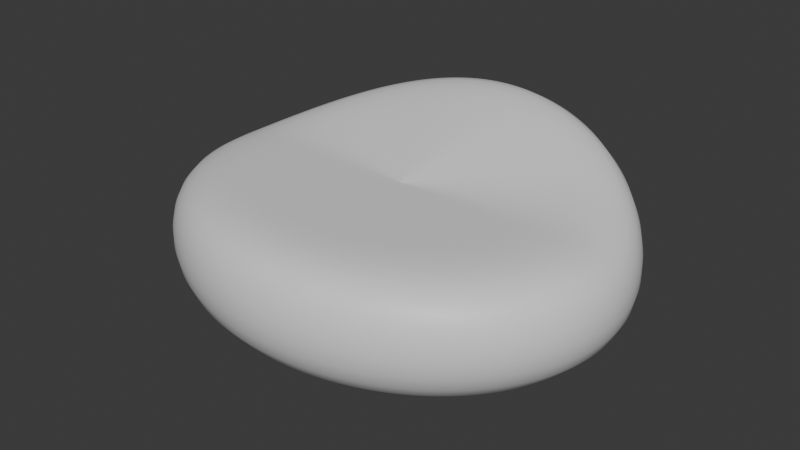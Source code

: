 # Source: BlueBeanbagRefined.blend  (saved by Blender 5.2.45; exported with 4.5.12 LTS)
import bpy
from mathutils import Matrix  # noqa: F401  (used for matrix-valued properties, if any)

bpy.ops.wm.read_factory_settings(use_empty=True)
scene = bpy.context.scene
scene.name = 'Scene'

# ---- collections
col_collection = bpy.data.collections.new('Collection'); scene.collection.children.link(col_collection)

# ---- materials (node trees are filled in below, after node groups)
mat_blue_woven_fabric = bpy.data.materials.new('Blue woven fabric')
mat_blue_woven_fabric.diffuse_color = (0.055, 0.17, 0.23, 1.0)

# ---- material node trees
mat_blue_woven_fabric.use_nodes = True; mat_blue_woven_fabric.node_tree.nodes.clear()
_N = mat_blue_woven_fabric.node_tree.nodes; _L = mat_blue_woven_fabric.node_tree.links
n0 = _N.new('ShaderNodeBsdfPrincipled'); n0.name = 'BSDF - Pré-fundamentado'; n0.location = (-200, 100)
n0.inputs[10].default_value = 0.005
n1 = _N.new('ShaderNodeOutputMaterial'); n1.name = 'Saída de material'; n1.location = (200, 100)
_L.new(n0.outputs[0], n1.inputs[0])
n1.is_active_output = True

# ---- world
world_world = bpy.data.worlds.new('World'); scene.world = world_world
world_world.use_nodes = True; world_world.node_tree.nodes.clear()
_N = world_world.node_tree.nodes; _L = world_world.node_tree.links
n0 = _N.new('ShaderNodeOutputWorld'); n0.name = 'World Output'; n0.location = (200, 100)
n1 = _N.new('ShaderNodeBackground'); n1.name = 'Background'; n1.location = (-200, 100)
n1.inputs[0].default_value = (0.05088, 0.05088, 0.05088, 1.0)
_L.new(n1.outputs[0], n0.inputs[0])
n0.is_active_output = True
world_world.color = (0.05088, 0.05088, 0.05088)
world_world.sun_shadow_jitter_overblur = 0.0

# ---- meshes
me_sculpted_seat = bpy.data.meshes.new('Sculpted seat')
me_sculpted_seat.from_pydata([(0.0, 0.0, 0.035), (0.0, 0.0, 0.035), (0.0, 0.0, 0.035), (0.0, 0.0, 0.035), (0.0, 0.0, 0.035), (0.0, 0.0, 0.035), (0.0, 0.0, 0.035), (0.0, 0.0, 0.035), (0.0, 0.0, 0.035), (0.0, 0.0, 0.035), (0.0, 0.0, 0.035), (0.0, 0.0, 0.035), (0.0, 0.0, 0.035), (0.0, 0.0, 0.035), (0.0, 0.0, 0.035), (0.0, 0.0, 0.035), (0.0, 0.0, 0.035), (0.0, 0.0, 0.035), (0.0, 0.0, 0.035), (0.0, 0.0, 0.035), (0.0, 0.0, 0.035), (0.0, 0.0, 0.035), (0.0, 0.0, 0.035), (0.0, 0.0, 0.035), (0.0, 0.0, 0.035), (0.0, 0.0, 0.035), (0.0, 0.0, 0.035), (0.0, 0.0, 0.035), (0.0, 0.0, 0.035), (0.0, 0.0, 0.035), (0.0, 0.0, 0.035), (0.0, 0.0, 0.035), (0.0, 0.0, 0.035), (0.0, 0.0, 0.035), (0.0, 0.0, 0.035), (0.0, 0.0, 0.035), (0.0, 0.0, 0.035), (0.0, 0.0, 0.035), (0.0, 0.0, 0.035), (0.0, 0.0, 0.035), (0.0, 0.0, 0.035), (0.0, 0.0, 0.035), (0.0, 0.0, 0.035), (0.0, 0.0, 0.035), (0.0, 0.0, 0.035), (0.0, 0.0, 0.035), (0.0, 0.0, 0.035), (0.0, 0.0, 0.035), (0.0, 0.0, 0.035), (0.0, 0.0, 0.035), (0.0, 0.0, 0.035), (0.0, 0.0, 0.035), (0.0, 0.0, 0.035), (0.0, 0.0, 0.035), (0.0, 0.0, 0.035), (0.0, 0.0, 0.035), (0.0, 0.0, 0.035), (0.0, 0.0, 0.035), (0.0, 0.0, 0.035), (0.0, 0.0, 0.035), (0.0, 0.0, 0.035), (0.0, 0.0, 0.035), (0.0, 0.0, 0.035), (0.0, 0.0, 0.035), (0.39, 0.0, 0.04), (0.3881, 0.03186, 0.04), (0.3825, 0.0634, 0.04), (0.3732, 0.09434, 0.04), (0.3603, 0.1244, 0.04), (0.3439, 0.1532, 0.04), (0.3243, 0.1806, 0.04), (0.3015, 0.2062, 0.04), (0.2758, 0.2298, 0.04), (0.2474, 0.2512, 0.04), (0.2167, 0.2702, 0.04), (0.1838, 0.2866, 0.04), (0.1492, 0.3003, 0.04), (0.1132, 0.311, 0.04), (0.07609, 0.3188, 0.04), (0.03823, 0.3234, 0.04), (2.388e-17, 0.325, 0.04), (-0.03823, 0.3234, 0.04), (-0.07609, 0.3188, 0.04), (-0.1132, 0.311, 0.04), (-0.1492, 0.3003, 0.04), (-0.1838, 0.2866, 0.04), (-0.2167, 0.2702, 0.04), (-0.2474, 0.2512, 0.04), (-0.2758, 0.2298, 0.04), (-0.3015, 0.2062, 0.04), (-0.3243, 0.1806, 0.04), (-0.3439, 0.1532, 0.04), (-0.3603, 0.1244, 0.04), (-0.3732, 0.09434, 0.04), (-0.3825, 0.0634, 0.04), (-0.3881, 0.03186, 0.04), (-0.39, 3.98e-17, 0.04), (-0.3881, -0.03186, 0.04), (-0.3825, -0.0634, 0.04), (-0.3732, -0.09434, 0.04), (-0.3603, -0.1244, 0.04), (-0.3439, -0.1532, 0.04), (-0.3243, -0.1806, 0.04), (-0.3015, -0.2062, 0.04), (-0.2758, -0.2298, 0.04), (-0.2474, -0.2512, 0.04), (-0.2167, -0.2702, 0.04), (-0.1838, -0.2866, 0.04), (-0.1492, -0.3003, 0.04), (-0.1132, -0.311, 0.04), (-0.07609, -0.3188, 0.04), (-0.03823, -0.3234, 0.04), (-7.164e-17, -0.325, 0.04), (0.03823, -0.3234, 0.04), (0.07609, -0.3188, 0.04), (0.1132, -0.311, 0.04), (0.1492, -0.3003, 0.04), (0.1838, -0.2866, 0.04), (0.2167, -0.2702, 0.04), (0.2474, -0.2512, 0.04), (0.2758, -0.2298, 0.04), (0.3015, -0.2062, 0.04), (0.3243, -0.1806, 0.04), (0.3439, -0.1532, 0.04), (0.3603, -0.1244, 0.04), (0.3732, -0.09434, 0.04), (0.3825, -0.0634, 0.04), (0.3881, -0.03186, 0.04), (0.6, 0.0, 0.16), (0.5971, 0.04901, 0.16), (0.5885, 0.09755, 0.16), (0.5742, 0.1451, 0.16), (0.5543, 0.1913, 0.16), (0.5292, 0.2357, 0.16), (0.4989, 0.2778, 0.16), (0.4638, 0.3172, 0.16), (0.4243, 0.3536, 0.16), (0.3806, 0.3865, 0.16), (0.3333, 0.4157, 0.16), (0.2828, 0.441, 0.16), (0.2296, 0.4619, 0.16), (0.1742, 0.4785, 0.16), (0.1171, 0.4904, 0.16), (0.05881, 0.4976, 0.16), (3.674e-17, 0.5, 0.16), (-0.05881, 0.4976, 0.16), (-0.1171, 0.4904, 0.16), (-0.1742, 0.4785, 0.16), (-0.2296, 0.4619, 0.16), (-0.2828, 0.441, 0.16), (-0.3333, 0.4157, 0.16), (-0.3806, 0.3865, 0.16), (-0.4243, 0.3536, 0.16), (-0.4638, 0.3172, 0.16), (-0.4989, 0.2778, 0.16), (-0.5292, 0.2357, 0.16), (-0.5543, 0.1913, 0.16), (-0.5742, 0.1451, 0.16), (-0.5885, 0.09755, 0.16), (-0.5971, 0.04901, 0.16), (-0.6, 6.123e-17, 0.16), (-0.5971, -0.04901, 0.16), (-0.5885, -0.09755, 0.16), (-0.5742, -0.1451, 0.16), (-0.5543, -0.1913, 0.16), (-0.5292, -0.2357, 0.16), (-0.4989, -0.2778, 0.16), (-0.4638, -0.3172, 0.16), (-0.4243, -0.3536, 0.16), (-0.3806, -0.3865, 0.16), (-0.3333, -0.4157, 0.16), (-0.2828, -0.441, 0.16), (-0.2296, -0.4619, 0.16), (-0.1742, -0.4785, 0.16), (-0.1171, -0.4904, 0.16), (-0.05881, -0.4976, 0.16), (-1.102e-16, -0.5, 0.16), (0.05881, -0.4976, 0.16), (0.1171, -0.4904, 0.16), (0.1742, -0.4785, 0.16), (0.2296, -0.4619, 0.16), (0.2828, -0.441, 0.16), (0.3333, -0.4157, 0.16), (0.3806, -0.3865, 0.16), (0.4243, -0.3536, 0.16), (0.4638, -0.3172, 0.16), (0.4989, -0.2778, 0.16), (0.5292, -0.2357, 0.16), (0.5543, -0.1913, 0.16), (0.5742, -0.1451, 0.16), (0.5885, -0.09755, 0.16), (0.5971, -0.04901, 0.16), (0.6, 0.0, 0.34), (0.5971, 0.04901, 0.3415), (0.5885, 0.09755, 0.3461), (0.5742, 0.1451, 0.3535), (0.5543, 0.1913, 0.3634), (0.5292, 0.2357, 0.3756), (0.4989, 0.2778, 0.3894), (0.4638, 0.3172, 0.4044), (0.4243, 0.3536, 0.42), (0.3806, 0.3865, 0.4356), (0.3333, 0.4157, 0.4506), (0.2828, 0.441, 0.4644), (0.2296, 0.4619, 0.4766), (0.1742, 0.4785, 0.4865), (0.1171, 0.4904, 0.4939), (0.05881, 0.4976, 0.4985), (3.674e-17, 0.5, 0.5), (-0.05881, 0.4976, 0.4985), (-0.1171, 0.4904, 0.4939), (-0.1742, 0.4785, 0.4865), (-0.2296, 0.4619, 0.4766), (-0.2828, 0.441, 0.4644), (-0.3333, 0.4157, 0.4506), (-0.3806, 0.3865, 0.4356), (-0.4243, 0.3536, 0.42), (-0.4638, 0.3172, 0.4044), (-0.4989, 0.2778, 0.3894), (-0.5292, 0.2357, 0.3756), (-0.5543, 0.1913, 0.3634), (-0.5742, 0.1451, 0.3535), (-0.5885, 0.09755, 0.3461), (-0.5971, 0.04901, 0.3415), (-0.6, 6.123e-17, 0.34), (-0.5971, -0.04901, 0.34), (-0.5885, -0.09755, 0.34), (-0.5742, -0.1451, 0.34), (-0.5543, -0.1913, 0.34), (-0.5292, -0.2357, 0.34), (-0.4989, -0.2778, 0.34), (-0.4638, -0.3172, 0.34), (-0.4243, -0.3536, 0.34), (-0.3806, -0.3865, 0.34), (-0.3333, -0.4157, 0.34), (-0.2828, -0.441, 0.34), (-0.2296, -0.4619, 0.34), (-0.1742, -0.4785, 0.34), (-0.1171, -0.4904, 0.34), (-0.05881, -0.4976, 0.34), (-1.102e-16, -0.5, 0.34), (0.05881, -0.4976, 0.34), (0.1171, -0.4904, 0.34), (0.1742, -0.4785, 0.34), (0.2296, -0.4619, 0.34), (0.2828, -0.441, 0.34), (0.3333, -0.4157, 0.34), (0.3806, -0.3865, 0.34), (0.4243, -0.3536, 0.34), (0.4638, -0.3172, 0.34), (0.4989, -0.2778, 0.34), (0.5292, -0.2357, 0.34), (0.5543, -0.1913, 0.34), (0.5742, -0.1451, 0.34), (0.5885, -0.09755, 0.34), (0.5971, -0.04901, 0.34), (0.51, 0.0, 0.405), (0.5075, 0.04166, 0.4063), (0.5002, 0.08291, 0.4102), (0.488, 0.1234, 0.4165), (0.4712, 0.1626, 0.4249), (0.4498, 0.2003, 0.4352), (0.424, 0.2361, 0.447), (0.3942, 0.2696, 0.4597), (0.3606, 0.3005, 0.473), (0.3235, 0.3285, 0.4863), (0.2833, 0.3534, 0.499), (0.2404, 0.3748, 0.5108), (0.1952, 0.3926, 0.5211), (0.148, 0.4067, 0.5295), (0.0995, 0.4168, 0.5358), (0.04999, 0.423, 0.5397), (3.123e-17, 0.425, 0.541), (-0.04999, 0.423, 0.5397), (-0.0995, 0.4168, 0.5358), (-0.148, 0.4067, 0.5295), (-0.1952, 0.3926, 0.5211), (-0.2404, 0.3748, 0.5108), (-0.2833, 0.3534, 0.499), (-0.3235, 0.3285, 0.4863), (-0.3606, 0.3005, 0.473), (-0.3942, 0.2696, 0.4597), (-0.424, 0.2361, 0.447), (-0.4498, 0.2003, 0.4352), (-0.4712, 0.1626, 0.4249), (-0.488, 0.1234, 0.4165), (-0.5002, 0.08291, 0.4102), (-0.5075, 0.04166, 0.4063), (-0.51, 5.205e-17, 0.405), (-0.5075, -0.04166, 0.405), (-0.5002, -0.08291, 0.405), (-0.488, -0.1234, 0.405), (-0.4712, -0.1626, 0.405), (-0.4498, -0.2003, 0.405), (-0.424, -0.2361, 0.405), (-0.3942, -0.2696, 0.405), (-0.3606, -0.3005, 0.405), (-0.3235, -0.3285, 0.405), (-0.2833, -0.3534, 0.405), (-0.2404, -0.3748, 0.405), (-0.1952, -0.3926, 0.405), (-0.148, -0.4067, 0.405), (-0.0995, -0.4168, 0.405), (-0.04999, -0.423, 0.405), (-9.369e-17, -0.425, 0.405), (0.04999, -0.423, 0.405), (0.0995, -0.4168, 0.405), (0.148, -0.4067, 0.405), (0.1952, -0.3926, 0.405), (0.2404, -0.3748, 0.405), (0.2833, -0.3534, 0.405), (0.3235, -0.3285, 0.405), (0.3606, -0.3005, 0.405), (0.3942, -0.2696, 0.405), (0.424, -0.2361, 0.405), (0.4498, -0.2003, 0.405), (0.4712, -0.1626, 0.405), (0.488, -0.1234, 0.405), (0.5002, -0.08291, 0.405), (0.5075, -0.04166, 0.405), (0.33, 0.0, 0.405), (0.3284, 0.02695, 0.4058), (0.3237, 0.05365, 0.4083), (0.3158, 0.07983, 0.4124), (0.3049, 0.1052, 0.4179), (0.291, 0.1296, 0.4246), (0.2744, 0.1528, 0.4322), (0.2551, 0.1745, 0.4404), (0.2333, 0.1945, 0.449), (0.2093, 0.2126, 0.4576), (0.1833, 0.2287, 0.4658), (0.1556, 0.2425, 0.4734), (0.1263, 0.2541, 0.4801), (0.09579, 0.2632, 0.4856), (0.06438, 0.2697, 0.4897), (0.03235, 0.2737, 0.4922), (2.021e-17, 0.275, 0.493), (-0.03235, 0.2737, 0.4922), (-0.06438, 0.2697, 0.4897), (-0.09579, 0.2632, 0.4856), (-0.1263, 0.2541, 0.4801), (-0.1556, 0.2425, 0.4734), (-0.1833, 0.2287, 0.4658), (-0.2093, 0.2126, 0.4576), (-0.2333, 0.1945, 0.449), (-0.2551, 0.1745, 0.4404), (-0.2744, 0.1528, 0.4322), (-0.291, 0.1296, 0.4246), (-0.3049, 0.1052, 0.4179), (-0.3158, 0.07983, 0.4124), (-0.3237, 0.05365, 0.4083), (-0.3284, 0.02695, 0.4058), (-0.33, 3.368e-17, 0.405), (-0.3284, -0.02695, 0.405), (-0.3237, -0.05365, 0.405), (-0.3158, -0.07983, 0.405), (-0.3049, -0.1052, 0.405), (-0.291, -0.1296, 0.405), (-0.2744, -0.1528, 0.405), (-0.2551, -0.1745, 0.405), (-0.2333, -0.1945, 0.405), (-0.2093, -0.2126, 0.405), (-0.1833, -0.2287, 0.405), (-0.1556, -0.2425, 0.405), (-0.1263, -0.2541, 0.405), (-0.09579, -0.2632, 0.405), (-0.06438, -0.2697, 0.405), (-0.03235, -0.2737, 0.405), (-6.062e-17, -0.275, 0.405), (0.03235, -0.2737, 0.405), (0.06438, -0.2697, 0.405), (0.09579, -0.2632, 0.405), (0.1263, -0.2541, 0.405), (0.1556, -0.2425, 0.405), (0.1833, -0.2287, 0.405), (0.2093, -0.2126, 0.405), (0.2333, -0.1945, 0.405), (0.2551, -0.1745, 0.405), (0.2744, -0.1528, 0.405), (0.291, -0.1296, 0.405), (0.3049, -0.1052, 0.405), (0.3158, -0.07983, 0.405), (0.3237, -0.05365, 0.405), (0.3284, -0.02695, 0.405), (0.0, 0.0, 0.4), (0.0, 0.0, 0.4), (0.0, 0.0, 0.4), (0.0, 0.0, 0.4), (0.0, 0.0, 0.4), (0.0, 0.0, 0.4), (0.0, 0.0, 0.4), (0.0, 0.0, 0.4), (0.0, 0.0, 0.4), (0.0, 0.0, 0.4), (0.0, 0.0, 0.4), (0.0, 0.0, 0.4), (0.0, 0.0, 0.4), (0.0, 0.0, 0.4), (0.0, 0.0, 0.4), (0.0, 0.0, 0.4), (0.0, 0.0, 0.4), (0.0, 0.0, 0.4), (0.0, 0.0, 0.4), (0.0, 0.0, 0.4), (0.0, 0.0, 0.4), (0.0, 0.0, 0.4), (0.0, 0.0, 0.4), (0.0, 0.0, 0.4), (0.0, 0.0, 0.4), (0.0, 0.0, 0.4), (0.0, 0.0, 0.4), (0.0, 0.0, 0.4), (0.0, 0.0, 0.4), (0.0, 0.0, 0.4), (0.0, 0.0, 0.4), (0.0, 0.0, 0.4), (0.0, 0.0, 0.4), (0.0, 0.0, 0.4), (0.0, 0.0, 0.4), (0.0, 0.0, 0.4), (0.0, 0.0, 0.4), (0.0, 0.0, 0.4), (0.0, 0.0, 0.4), (0.0, 0.0, 0.4), (0.0, 0.0, 0.4), (0.0, 0.0, 0.4), (0.0, 0.0, 0.4), (0.0, 0.0, 0.4), (0.0, 0.0, 0.4), (0.0, 0.0, 0.4), (0.0, 0.0, 0.4), (0.0, 0.0, 0.4), (0.0, 0.0, 0.4), (0.0, 0.0, 0.4), (0.0, 0.0, 0.4), (0.0, 0.0, 0.4), (0.0, 0.0, 0.4), (0.0, 0.0, 0.4), (0.0, 0.0, 0.4), (0.0, 0.0, 0.4), (0.0, 0.0, 0.4), (0.0, 0.0, 0.4), (0.0, 0.0, 0.4), (0.0, 0.0, 0.4), (0.0, 0.0, 0.4), (0.0, 0.0, 0.4), (0.0, 0.0, 0.4), (0.0, 0.0, 0.4)], [], [(0, 1, 65, 64), (1, 2, 66, 65), (2, 3, 67, 66), (3, 4, 68, 67), (4, 5, 69, 68), (5, 6, 70, 69), (6, 7, 71, 70), (7, 8, 72, 71), (8, 9, 73, 72), (9, 10, 74, 73), (10, 11, 75, 74), (11, 12, 76, 75), (12, 13, 77, 76), (13, 14, 78, 77), (14, 15, 79, 78), (15, 16, 80, 79), (16, 17, 81, 80), (17, 18, 82, 81), (18, 19, 83, 82), (19, 20, 84, 83), (20, 21, 85, 84), (21, 22, 86, 85), (22, 23, 87, 86), (23, 24, 88, 87), (24, 25, 89, 88), (25, 26, 90, 89), (26, 27, 91, 90), (27, 28, 92, 91), (28, 29, 93, 92), (29, 30, 94, 93), (30, 31, 95, 94), (31, 32, 96, 95), (32, 33, 97, 96), (33, 34, 98, 97), (34, 35, 99, 98), (35, 36, 100, 99), (36, 37, 101, 100), (37, 38, 102, 101), (38, 39, 103, 102), (39, 40, 104, 103), (40, 41, 105, 104), (41, 42, 106, 105), (42, 43, 107, 106), (43, 44, 108, 107), (44, 45, 109, 108), (45, 46, 110, 109), (46, 47, 111, 110), (47, 48, 112, 111), (48, 49, 113, 112), (49, 50, 114, 113), (50, 51, 115, 114), (51, 52, 116, 115), (52, 53, 117, 116), (53, 54, 118, 117), (54, 55, 119, 118), (55, 56, 120, 119), (56, 57, 121, 120), (57, 58, 122, 121), (58, 59, 123, 122), (59, 60, 124, 123), (60, 61, 125, 124), (61, 62, 126, 125), (62, 63, 127, 126), (63, 0, 64, 127), (64, 65, 129, 128), (65, 66, 130, 129), (66, 67, 131, 130), (67, 68, 132, 131), (68, 69, 133, 132), (69, 70, 134, 133), (70, 71, 135, 134), (71, 72, 136, 135), (72, 73, 137, 136), (73, 74, 138, 137), (74, 75, 139, 138), (75, 76, 140, 139), (76, 77, 141, 140), (77, 78, 142, 141), (78, 79, 143, 142), (79, 80, 144, 143), (80, 81, 145, 144), (81, 82, 146, 145), (82, 83, 147, 146), (83, 84, 148, 147), (84, 85, 149, 148), (85, 86, 150, 149), (86, 87, 151, 150), (87, 88, 152, 151), (88, 89, 153, 152), (89, 90, 154, 153), (90, 91, 155, 154), (91, 92, 156, 155), (92, 93, 157, 156), (93, 94, 158, 157), (94, 95, 159, 158), (95, 96, 160, 159), (96, 97, 161, 160), (97, 98, 162, 161), (98, 99, 163, 162), (99, 100, 164, 163), (100, 101, 165, 164), (101, 102, 166, 165), (102, 103, 167, 166), (103, 104, 168, 167), (104, 105, 169, 168), (105, 106, 170, 169), (106, 107, 171, 170), (107, 108, 172, 171), (108, 109, 173, 172), (109, 110, 174, 173), (110, 111, 175, 174), (111, 112, 176, 175), (112, 113, 177, 176), (113, 114, 178, 177), (114, 115, 179, 178), (115, 116, 180, 179), (116, 117, 181, 180), (117, 118, 182, 181), (118, 119, 183, 182), (119, 120, 184, 183), (120, 121, 185, 184), (121, 122, 186, 185), (122, 123, 187, 186), (123, 124, 188, 187), (124, 125, 189, 188), (125, 126, 190, 189), (126, 127, 191, 190), (127, 64, 128, 191), (128, 129, 193, 192), (129, 130, 194, 193), (130, 131, 195, 194), (131, 132, 196, 195), (132, 133, 197, 196), (133, 134, 198, 197), (134, 135, 199, 198), (135, 136, 200, 199), (136, 137, 201, 200), (137, 138, 202, 201), (138, 139, 203, 202), (139, 140, 204, 203), (140, 141, 205, 204), (141, 142, 206, 205), (142, 143, 207, 206), (143, 144, 208, 207), (144, 145, 209, 208), (145, 146, 210, 209), (146, 147, 211, 210), (147, 148, 212, 211), (148, 149, 213, 212), (149, 150, 214, 213), (150, 151, 215, 214), (151, 152, 216, 215), (152, 153, 217, 216), (153, 154, 218, 217), (154, 155, 219, 218), (155, 156, 220, 219), (156, 157, 221, 220), (157, 158, 222, 221), (158, 159, 223, 222), (159, 160, 224, 223), (160, 161, 225, 224), (161, 162, 226, 225), (162, 163, 227, 226), (163, 164, 228, 227), (164, 165, 229, 228), (165, 166, 230, 229), (166, 167, 231, 230), (167, 168, 232, 231), (168, 169, 233, 232), (169, 170, 234, 233), (170, 171, 235, 234), (171, 172, 236, 235), (172, 173, 237, 236), (173, 174, 238, 237), (174, 175, 239, 238), (175, 176, 240, 239), (176, 177, 241, 240), (177, 178, 242, 241), (178, 179, 243, 242), (179, 180, 244, 243), (180, 181, 245, 244), (181, 182, 246, 245), (182, 183, 247, 246), (183, 184, 248, 247), (184, 185, 249, 248), (185, 186, 250, 249), (186, 187, 251, 250), (187, 188, 252, 251), (188, 189, 253, 252), (189, 190, 254, 253), (190, 191, 255, 254), (191, 128, 192, 255), (192, 193, 257, 256), (193, 194, 258, 257), (194, 195, 259, 258), (195, 196, 260, 259), (196, 197, 261, 260), (197, 198, 262, 261), (198, 199, 263, 262), (199, 200, 264, 263), (200, 201, 265, 264), (201, 202, 266, 265), (202, 203, 267, 266), (203, 204, 268, 267), (204, 205, 269, 268), (205, 206, 270, 269), (206, 207, 271, 270), (207, 208, 272, 271), (208, 209, 273, 272), (209, 210, 274, 273), (210, 211, 275, 274), (211, 212, 276, 275), (212, 213, 277, 276), (213, 214, 278, 277), (214, 215, 279, 278), (215, 216, 280, 279), (216, 217, 281, 280), (217, 218, 282, 281), (218, 219, 283, 282), (219, 220, 284, 283), (220, 221, 285, 284), (221, 222, 286, 285), (222, 223, 287, 286), (223, 224, 288, 287), (224, 225, 289, 288), (225, 226, 290, 289), (226, 227, 291, 290), (227, 228, 292, 291), (228, 229, 293, 292), (229, 230, 294, 293), (230, 231, 295, 294), (231, 232, 296, 295), (232, 233, 297, 296), (233, 234, 298, 297), (234, 235, 299, 298), (235, 236, 300, 299), (236, 237, 301, 300), (237, 238, 302, 301), (238, 239, 303, 302), (239, 240, 304, 303), (240, 241, 305, 304), (241, 242, 306, 305), (242, 243, 307, 306), (243, 244, 308, 307), (244, 245, 309, 308), (245, 246, 310, 309), (246, 247, 311, 310), (247, 248, 312, 311), (248, 249, 313, 312), (249, 250, 314, 313), (250, 251, 315, 314), (251, 252, 316, 315), (252, 253, 317, 316), (253, 254, 318, 317), (254, 255, 319, 318), (255, 192, 256, 319), (256, 257, 321, 320), (257, 258, 322, 321), (258, 259, 323, 322), (259, 260, 324, 323), (260, 261, 325, 324), (261, 262, 326, 325), (262, 263, 327, 326), (263, 264, 328, 327), (264, 265, 329, 328), (265, 266, 330, 329), (266, 267, 331, 330), (267, 268, 332, 331), (268, 269, 333, 332), (269, 270, 334, 333), (270, 271, 335, 334), (271, 272, 336, 335), (272, 273, 337, 336), (273, 274, 338, 337), (274, 275, 339, 338), (275, 276, 340, 339), (276, 277, 341, 340), (277, 278, 342, 341), (278, 279, 343, 342), (279, 280, 344, 343), (280, 281, 345, 344), (281, 282, 346, 345), (282, 283, 347, 346), (283, 284, 348, 347), (284, 285, 349, 348), (285, 286, 350, 349), (286, 287, 351, 350), (287, 288, 352, 351), (288, 289, 353, 352), (289, 290, 354, 353), (290, 291, 355, 354), (291, 292, 356, 355), (292, 293, 357, 356), (293, 294, 358, 357), (294, 295, 359, 358), (295, 296, 360, 359), (296, 297, 361, 360), (297, 298, 362, 361), (298, 299, 363, 362), (299, 300, 364, 363), (300, 301, 365, 364), (301, 302, 366, 365), (302, 303, 367, 366), (303, 304, 368, 367), (304, 305, 369, 368), (305, 306, 370, 369), (306, 307, 371, 370), (307, 308, 372, 371), (308, 309, 373, 372), (309, 310, 374, 373), (310, 311, 375, 374), (311, 312, 376, 375), (312, 313, 377, 376), (313, 314, 378, 377), (314, 315, 379, 378), (315, 316, 380, 379), (316, 317, 381, 380), (317, 318, 382, 381), (318, 319, 383, 382), (319, 256, 320, 383), (320, 321, 385, 384), (321, 322, 386, 385), (322, 323, 387, 386), (323, 324, 388, 387), (324, 325, 389, 388), (325, 326, 390, 389), (326, 327, 391, 390), (327, 328, 392, 391), (328, 329, 393, 392), (329, 330, 394, 393), (330, 331, 395, 394), (331, 332, 396, 395), (332, 333, 397, 396), (333, 334, 398, 397), (334, 335, 399, 398), (335, 336, 400, 399), (336, 337, 401, 400), (337, 338, 402, 401), (338, 339, 403, 402), (339, 340, 404, 403), (340, 341, 405, 404), (341, 342, 406, 405), (342, 343, 407, 406), (343, 344, 408, 407), (344, 345, 409, 408), (345, 346, 410, 409), (346, 347, 411, 410), (347, 348, 412, 411), (348, 349, 413, 412), (349, 350, 414, 413), (350, 351, 415, 414), (351, 352, 416, 415), (352, 353, 417, 416), (353, 354, 418, 417), (354, 355, 419, 418), (355, 356, 420, 419), (356, 357, 421, 420), (357, 358, 422, 421), (358, 359, 423, 422), (359, 360, 424, 423), (360, 361, 425, 424), (361, 362, 426, 425), (362, 363, 427, 426), (363, 364, 428, 427), (364, 365, 429, 428), (365, 366, 430, 429), (366, 367, 431, 430), (367, 368, 432, 431), (368, 369, 433, 432), (369, 370, 434, 433), (370, 371, 435, 434), (371, 372, 436, 435), (372, 373, 437, 436), (373, 374, 438, 437), (374, 375, 439, 438), (375, 376, 440, 439), (376, 377, 441, 440), (377, 378, 442, 441), (378, 379, 443, 442), (379, 380, 444, 443), (380, 381, 445, 444), (381, 382, 446, 445), (382, 383, 447, 446), (383, 320, 384, 447)])
me_sculpted_seat.polygons.foreach_set('use_smooth', [True] * 384)
me_sculpted_seat.materials.append(mat_blue_woven_fabric)
me_sculpted_seat.update()

# ---- objects
ob_bluebeanbagrefined = bpy.data.objects.new('BlueBeanbagRefined', me_sculpted_seat)

# ---- transforms, parenting, visibility, modifiers, constraints
ob_bluebeanbagrefined.location = (0.0, 0.0, 0.0)
_m = ob_bluebeanbagrefined.modifiers.new('Soft sewn cushion', 'SUBSURF')
_m.levels = 2

# ---- collection membership
col_collection.objects.link(ob_bluebeanbagrefined)

# ---- scene / render settings (as saved in the file)
scene.frame_start = 1; scene.frame_end = 250; scene.frame_set(1)
scene.render.engine = 'BLENDER_EEVEE_NEXT'
scene.render.bake_bias = 0.0
scene.render.bake_samples = 0
scene.render.compositor_device = 'GPU'
scene.eevee.use_volume_custom_range = False
scene.eevee.fast_gi_thickness_near = 0.1
scene.eevee.fast_gi_thickness_far = 0.0
scene.eevee.ray_tracing_options.screen_trace_thickness = 0.1
bpy.context.view_layer.update()

# ---- added for rendering (the .blend has no active camera and no usable light): camera, sun
cam_auto = bpy.data.cameras.new('AutoCamera')
cam_auto.lens = 50.0
cam_auto.sensor_width = 36.0
cam_auto.clip_end = 1000.0
ob_auto_camera = bpy.data.objects.new('AutoCamera', cam_auto)
scene.collection.objects.link(ob_auto_camera)
ob_auto_camera.location = (1.51918, -1.82302, 1.50335)
ob_auto_camera.rotation_euler = (1.09748, -7.21219e-08, 0.694738)
scene.camera = ob_auto_camera
light_auto_sun = bpy.data.lights.new('AutoSun', 'SUN')
light_auto_sun.energy = 3.0
light_auto_sun.angle = 0.0523599
ob_auto_sun = bpy.data.objects.new('AutoSun', light_auto_sun)
scene.collection.objects.link(ob_auto_sun)
ob_auto_sun.rotation_euler = (0.872665, 0.174533, 0.523599)
bpy.context.view_layer.update()
